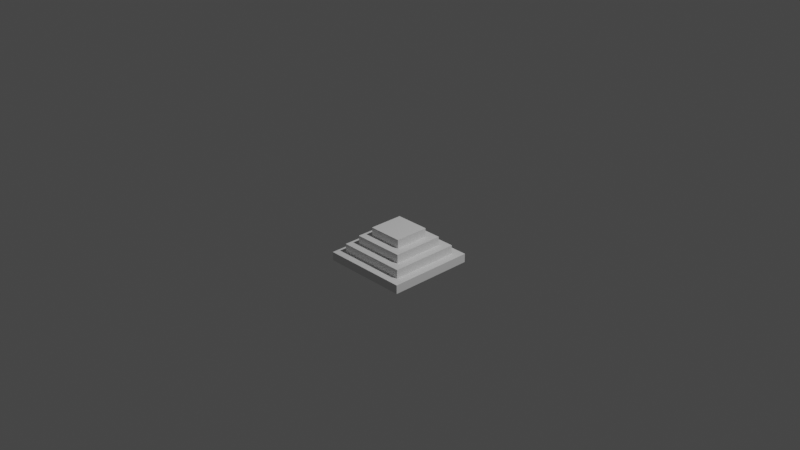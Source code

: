 # Source: Cowdropping.blend  (saved by Blender 2.91.10; exported with 4.5.12 LTS)
import bpy
from mathutils import Matrix  # noqa: F401  (used for matrix-valued properties, if any)

bpy.ops.wm.read_factory_settings(use_empty=True)
scene = bpy.context.scene
scene.name = 'Scene'

# ---- collections
col_collection = bpy.data.collections.new('Collection'); scene.collection.children.link(col_collection)

# ---- world
world_world = bpy.data.worlds.new('World'); scene.world = world_world
world_world.use_nodes = True; world_world.node_tree.nodes.clear()
_N = world_world.node_tree.nodes; _L = world_world.node_tree.links
n0 = _N.new('ShaderNodeOutputWorld'); n0.name = 'World Output'; n0.location = (300, 300)
n1 = _N.new('ShaderNodeBackground'); n1.name = 'Background'; n1.location = (10, 300)
n1.inputs[0].default_value = (0.05088, 0.05088, 0.05088, 1.0)
_L.new(n1.outputs[0], n0.inputs[0])
n0.is_active_output = True
world_world.color = (0.05088, 0.05088, 0.05088)
world_world.use_sun_shadow = False
world_world.sun_shadow_jitter_overblur = 0.0

# ---- cameras
cam_camera = bpy.data.cameras.new('Camera')
cam_camera.clip_end = 100.0
cam_camera.ortho_scale = 7.314

# ---- lights
light_light = bpy.data.lights.new('Light', 'POINT')
light_light.transmission_factor = 0.0
light_light.energy = 1000.0
light_light.shadow_soft_size = 0.1
light_light.shadow_maximum_resolution = 0.006
light_light.use_absolute_resolution = True

# ---- meshes
me_w_rfel_003 = bpy.data.meshes.new('Würfel.003')
me_w_rfel_003.from_pydata([(-2.0, -2.0, -0.5), (-2.0, -2.0, 0.5), (-2.0, 2.0, -0.5), (-2.0, 2.0, 0.5), (2.0, -2.0, -0.5), (2.0, -2.0, 0.5), (2.0, 2.0, -0.5), (2.0, 2.0, 0.5), (-5.0, -5.0, -3.5), (-5.0, -5.0, -2.5), (-5.0, 5.0, -3.5), (-5.0, 5.0, -2.5), (5.0, -5.0, -3.5), (5.0, -5.0, -2.5), (5.0, 5.0, -3.5), (5.0, 5.0, -2.5), (-4.0, -4.0, -2.5), (-4.0, -4.0, -1.5), (-4.0, 4.0, -2.5), (-4.0, 4.0, -1.5), (4.0, -4.0, -2.5), (4.0, -4.0, -1.5), (4.0, 4.0, -2.5), (4.0, 4.0, -1.5), (-3.0, -3.0, -1.5), (-3.0, -3.0, -0.5), (-3.0, 3.0, -1.5), (-3.0, 3.0, -0.5), (3.0, -3.0, -1.5), (3.0, -3.0, -0.5), (3.0, 3.0, -1.5), (3.0, 3.0, -0.5)], [], [(0, 1, 3, 2), (2, 3, 7, 6), (6, 7, 5, 4), (4, 5, 1, 0), (2, 6, 4, 0), (7, 3, 1, 5), (8, 9, 11, 10), (10, 11, 15, 14), (14, 15, 13, 12), (12, 13, 9, 8), (10, 14, 12, 8), (15, 11, 9, 13), (16, 17, 19, 18), (18, 19, 23, 22), (22, 23, 21, 20), (20, 21, 17, 16), (18, 22, 20, 16), (23, 19, 17, 21), (24, 25, 27, 26), (26, 27, 31, 30), (30, 31, 29, 28), (28, 29, 25, 24), (26, 30, 28, 24), (31, 27, 25, 29)])
_uv = me_w_rfel_003.uv_layers.new(name='UV-Map')
_uv.uv.foreach_set('vector', [0.4062, 0.6094, 0.4062, 0.625, 0.3438, 0.625, 0.3438, 0.6094, 0.3438, 0.6094, 0.3438, 0.625, 0.2812, 0.625, 0.2812, 0.6094, 0.5312, 0.6094, 0.5312, 0.625, 0.4688, 0.625, 0.4688, 0.6094, 0.4688, 0.6094, 0.4688, 0.625, 0.4062, 0.625, 0.4062, 0.6094, 0.4062, 0.625, 0.4062, 0.6875, 0.4688, 0.6875, 0.4688, 0.625, 0.3438, 0.6875, 0.3438, 0.625, 0.4062, 0.625, 0.4062, 0.6875, 0.3125, 0.8281, 0.3125, 0.8438, 0.1562, 0.8438, 0.1562, 0.8281, 0.1562, 0.8281, 0.1562, 0.8438, 0.0, 0.8438, 0.0, 0.8281, 0.625, 0.8281, 0.625, 0.8438, 0.4688, 0.8438, 0.4688, 0.8281, 0.4688, 0.8281, 0.4688, 0.8438, 0.3125, 0.8438, 0.3125, 0.8281, 0.3125, 0.8438, 0.3125, 1.0, 0.4688, 1.0, 0.4688, 0.8438, 0.1562, 1.0, 0.1562, 0.8438, 0.3125, 0.8438, 0.3125, 1.0, 0.25, 0.6875, 0.25, 0.7031, 0.125, 0.7031, 0.125, 0.6875, 0.125, 0.6875, 0.125, 0.7031, 0.0, 0.7031, 0.0, 0.6875, 0.5, 0.6875, 0.5, 0.7031, 0.375, 0.7031, 0.375, 0.6875, 0.375, 0.6875, 0.375, 0.7031, 0.25, 0.7031, 0.25, 0.6875, 0.25, 0.7031, 0.25, 0.8281, 0.375, 0.8281, 0.375, 0.7031, 0.125, 0.8281, 0.125, 0.7031, 0.25, 0.7031, 0.25, 0.8281, 0.1875, 0.5781, 0.1875, 0.5938, 0.09375, 0.5938, 0.09375, 0.5781, 0.09375, 0.5781, 0.09375, 0.5938, 0.0, 0.5938, 0.0, 0.5781, 0.375, 0.5781, 0.375, 0.5938, 0.2812, 0.5938, 0.2812, 0.5781, 0.2812, 0.5781, 0.2812, 0.5938, 0.1875, 0.5938, 0.1875, 0.5781, 0.1875, 0.5938, 0.1875, 0.6875, 0.2812, 0.6875, 0.2812, 0.5938, 0.09375, 0.6875, 0.09375, 0.5938, 0.1875, 0.5938, 0.1875, 0.6875])
me_w_rfel_003.use_remesh_fix_poles = True
me_w_rfel_003.use_remesh_preserve_attributes = False
me_w_rfel_003.use_mirror_vertex_groups = False
me_w_rfel_003.update()

# ---- objects
ob_cube = bpy.data.objects.new('cube', me_w_rfel_003)
ob_light = bpy.data.objects.new('Light', light_light)
ob_camera = bpy.data.objects.new('Camera', cam_camera)

# ---- transforms, parenting, visibility, modifiers, constraints
ob_cube.location = (-0.006563, 0.0, -0.1539)
ob_cube.scale = (0.0961, 0.0961, 0.0961)
ob_cube.lineart.crease_threshold = 0.0
ob_light.location = (4.076, 1.005, 5.904)
ob_light.rotation_euler = (0.6503, 0.05522, 1.866)
ob_light.lock_rotations_4d = False
ob_light.empty_display_type = 'ARROWS'
ob_light.color = (0.0, 0.0, 0.0, 0.0)
ob_light.lineart.crease_threshold = 0.0
ob_camera.location = (7.359, -6.926, 4.958)
ob_camera.rotation_euler = (1.109, 0.0, 0.8149)
ob_camera.lock_rotations_4d = False
ob_camera.empty_display_type = 'ARROWS'
ob_camera.color = (0.0, 0.0, 0.0, 0.0)
ob_camera.display_type = 'WIRE'
ob_camera.lineart.crease_threshold = 0.0

# ---- collection membership
scene.collection.objects.link(ob_cube)
col_collection.objects.link(ob_light)
col_collection.objects.link(ob_camera)

# ---- scene / render settings (as saved in the file)
scene.camera = ob_camera
scene.frame_start = 1; scene.frame_end = 250; scene.frame_set(1)
scene.render.engine = 'BLENDER_EEVEE_NEXT'
scene.cycles.use_denoising = False
scene.cycles.samples = 128
scene.cycles.sampling_pattern = 'TABULATED_SOBOL'
scene.cycles.use_adaptive_sampling = False
scene.cycles.use_light_tree = False
scene.view_settings.view_transform = 'Filmic'
bpy.context.view_layer.update()
